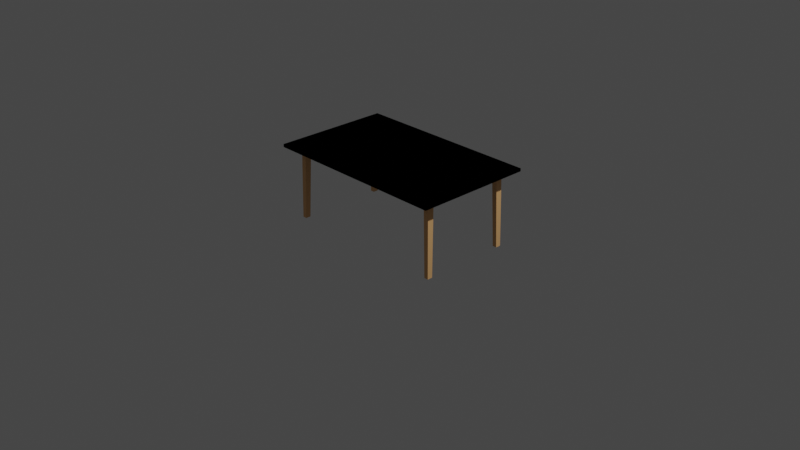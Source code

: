# Source: Table_2.blend  (saved by Blender 3.5.10; exported with 4.5.12 LTS)
import bpy
from mathutils import Matrix  # noqa: F401  (used for matrix-valued properties, if any)

bpy.ops.wm.read_factory_settings(use_empty=True)
scene = bpy.context.scene
scene.name = 'Scene'

# ---- collections
col_collection = bpy.data.collections.new('Collection'); scene.collection.children.link(col_collection)

# ---- materials (node trees are filled in below, after node groups)
mat_table = bpy.data.materials.new('Table')
mat_table.use_transparent_shadow = False
mat_feet = bpy.data.materials.new('Feet')
mat_feet.use_transparent_shadow = False

# ---- material node trees
mat_table.use_nodes = True; mat_table.node_tree.nodes.clear()
_N = mat_table.node_tree.nodes; _L = mat_table.node_tree.links
n0 = _N.new('ShaderNodeBsdfPrincipled'); n0.name = 'Principled BSDF'; n0.location = (10, 300)
n0.distribution = 'GGX'
n0.subsurface_method = 'RANDOM_WALK_SKIN'
n0.inputs[0].default_value = (0.5382, 0.5382, 0.5382, 1.0)
n0.inputs[3].default_value = 1.45
n0.inputs[27].default_value = (0.0, 0.0, 0.0, 1.0)
n0.inputs[28].default_value = 1.0
n1 = _N.new('ShaderNodeOutputMaterial'); n1.name = 'Material Output'; n1.location = (300, 300)
_L.new(n0.outputs[0], n1.inputs[0])
n1.is_active_output = True
mat_feet.use_nodes = True; mat_feet.node_tree.nodes.clear()
_N = mat_feet.node_tree.nodes; _L = mat_feet.node_tree.links
n0 = _N.new('ShaderNodeBsdfPrincipled'); n0.name = 'Principled BSDF'; n0.location = (10, 300)
n0.distribution = 'GGX'
n0.subsurface_method = 'RANDOM_WALK_SKIN'
n0.inputs[0].default_value = (0.8, 0.4447, 0.1847, 1.0)
n0.inputs[3].default_value = 1.45
n0.inputs[27].default_value = (0.0, 0.0, 0.0, 1.0)
n0.inputs[28].default_value = 1.0
n1 = _N.new('ShaderNodeOutputMaterial'); n1.name = 'Material Output'; n1.location = (300, 300)
_L.new(n0.outputs[0], n1.inputs[0])
n1.is_active_output = True

# ---- world
world_world = bpy.data.worlds.new('World'); scene.world = world_world
world_world.use_nodes = True; world_world.node_tree.nodes.clear()
_N = world_world.node_tree.nodes; _L = world_world.node_tree.links
n0 = _N.new('ShaderNodeOutputWorld'); n0.name = 'World Output'; n0.location = (300, 300)
n1 = _N.new('ShaderNodeBackground'); n1.name = 'Background'; n1.location = (10, 300)
n1.inputs[0].default_value = (0.05088, 0.05088, 0.05088, 1.0)
_L.new(n1.outputs[0], n0.inputs[0])
n0.is_active_output = True
world_world.color = (0.05088, 0.05088, 0.05088)
world_world.use_sun_shadow = False
world_world.sun_shadow_jitter_overblur = 0.0

# ---- cameras
cam_camera = bpy.data.cameras.new('Camera')
cam_camera.clip_end = 100.0
cam_camera.ortho_scale = 7.314

# ---- lights
light_light = bpy.data.lights.new('Light', 'POINT')
light_light.transmission_factor = 0.0
light_light.energy = 1000.0
light_light.shadow_soft_size = 0.1
light_light.shadow_maximum_resolution = 0.006
light_light.use_absolute_resolution = True

# ---- meshes
me_cube_001 = bpy.data.meshes.new('Cube.001')
me_cube_001.from_pydata([(-0.8805, -0.4607, 0.6576), (-1.024, -0.64, 0.6897), (-0.8805, 0.4607, 0.6576), (-1.024, 0.64, 0.6897), (0.8805, -0.4607, 0.6576), (1.024, -0.64, 0.6897), (0.8805, 0.4607, 0.6576), (1.024, 0.64, 0.6897), (-1.024, 0.64, 0.6897), (-1.024, 0.64, 0.6576), (1.024, 0.64, 0.6576), (1.024, 0.64, 0.6897), (1.024, 0.64, 0.6897), (1.024, 0.64, 0.6576), (1.024, -0.64, 0.6576), (1.024, -0.64, 0.6897), (-1.024, 0.64, 0.6576), (-1.024, -0.64, 0.6576), (1.024, 0.64, 0.6576), (1.024, -0.64, 0.6576), (0.8805, 0.4607, 0.6522), (0.8522, 0.4252, 0.6399), (0.8522, 0.4252, 0.6754), (0.8522, 0.4961, 0.6399), (0.8522, 0.4961, 0.6754), (0.9089, 0.4252, 0.6399), (0.9089, 0.4252, 0.6754), (0.9089, 0.4961, 0.6399), (0.9089, 0.4961, 0.6754), (0.8791, 0.503, -0.1367), (0.8791, 0.4463, -0.1367), (0.9244, 0.503, -0.1367), (0.9244, 0.4463, -0.1367), (-1.024, -0.64, 0.6932), (1.024, 0.64, 0.6932), (1.024, -0.64, 0.6932), (0.8805, -0.4607, 0.6576), (1.024, -0.64, 0.6897), (0.8805, 0.4607, 0.6576), (1.024, 0.64, 0.6897), (-0.8805, -0.4607, 0.6576), (-1.024, -0.64, 0.6897), (-0.8805, 0.4607, 0.6576), (-1.024, 0.64, 0.6897), (1.024, 0.64, 0.6897), (1.024, 0.64, 0.6576), (-1.024, 0.64, 0.6576), (-1.024, 0.64, 0.6897), (-1.024, 0.64, 0.6897), (-1.024, 0.64, 0.6576), (-1.024, -0.64, 0.6576), (-1.024, -0.64, 0.6897), (1.024, 0.64, 0.6576), (1.024, -0.64, 0.6576), (-1.024, 0.64, 0.6576), (-1.024, -0.64, 0.6576), (-0.8805, 0.4607, 0.6522), (-0.8522, 0.4252, 0.6399), (-0.8522, 0.4252, 0.6754), (-0.8522, 0.4961, 0.6399), (-0.8522, 0.4961, 0.6754), (-0.9089, 0.4252, 0.6399), (-0.9089, 0.4252, 0.6754), (-0.9089, 0.4961, 0.6399), (-0.9089, 0.4961, 0.6754), (-0.8791, 0.503, -0.1367), (-0.8791, 0.4463, -0.1367), (-0.9244, 0.503, -0.1367), (-0.9244, 0.4463, -0.1367), (1.024, -0.64, 0.6932), (-1.024, 0.64, 0.6932), (-1.024, -0.64, 0.6932), (-0.8805, 0.4607, 0.6576), (-1.024, 0.64, 0.6897), (-0.8805, -0.4607, 0.6576), (-1.024, -0.64, 0.6897), (0.8805, 0.4607, 0.6576), (1.024, 0.64, 0.6897), (0.8805, -0.4607, 0.6576), (1.024, -0.64, 0.6897), (-1.024, -0.64, 0.6897), (-1.024, -0.64, 0.6576), (1.024, -0.64, 0.6576), (1.024, -0.64, 0.6897), (1.024, -0.64, 0.6897), (1.024, -0.64, 0.6576), (1.024, 0.64, 0.6576), (1.024, 0.64, 0.6897), (-1.024, -0.64, 0.6576), (-1.024, 0.64, 0.6576), (1.024, -0.64, 0.6576), (1.024, 0.64, 0.6576), (0.8805, -0.4607, 0.6522), (0.8522, -0.4252, 0.6399), (0.8522, -0.4252, 0.6754), (0.8522, -0.4961, 0.6399), (0.8522, -0.4961, 0.6754), (0.9089, -0.4252, 0.6399), (0.9089, -0.4252, 0.6754), (0.9089, -0.4961, 0.6399), (0.9089, -0.4961, 0.6754), (0.8791, -0.503, -0.1367), (0.8791, -0.4463, -0.1367), (0.9244, -0.503, -0.1367), (0.9244, -0.4463, -0.1367), (-1.024, 0.64, 0.6932), (1.024, -0.64, 0.6932), (1.024, 0.64, 0.6932), (0.8805, 0.4607, 0.6576), (1.024, 0.64, 0.6897), (0.8805, -0.4607, 0.6576), (1.024, -0.64, 0.6897), (-0.8805, 0.4607, 0.6576), (-1.024, 0.64, 0.6897), (-0.8805, -0.4607, 0.6576), (-1.024, -0.64, 0.6897), (1.024, -0.64, 0.6897), (1.024, -0.64, 0.6576), (-1.024, -0.64, 0.6576), (-1.024, -0.64, 0.6897), (-1.024, -0.64, 0.6897), (-1.024, -0.64, 0.6576), (-1.024, 0.64, 0.6576), (-1.024, 0.64, 0.6897), (1.024, -0.64, 0.6576), (1.024, 0.64, 0.6576), (-1.024, -0.64, 0.6576), (-1.024, 0.64, 0.6576), (-0.8805, -0.4607, 0.6522), (-0.8522, -0.4252, 0.6399), (-0.8522, -0.4252, 0.6754), (-0.8522, -0.4961, 0.6399), (-0.8522, -0.4961, 0.6754), (-0.9089, -0.4252, 0.6399), (-0.9089, -0.4252, 0.6754), (-0.9089, -0.4961, 0.6399), (-0.9089, -0.4961, 0.6754), (-0.8791, -0.503, -0.1367), (-0.8791, -0.4463, -0.1367), (-0.9244, -0.503, -0.1367), (-0.9244, -0.4463, -0.1367), (1.024, 0.64, 0.6932), (-1.024, -0.64, 0.6932), (-1.024, 0.64, 0.6932)], [(6, 20), (7, 34), (35, 5), (1, 33), (42, 56), (43, 70), (71, 41), (37, 69), (78, 92), (79, 106), (107, 77), (73, 105), (114, 128), (115, 142), (143, 113), (109, 141)], [(17, 1, 3, 16), (3, 7, 11, 8), (7, 5, 15, 12), (19, 5, 1, 17), (2, 6, 4, 0), (9, 8, 11, 10), (16, 3, 8, 9), (7, 18, 10, 11), (18, 16, 9, 10), (13, 12, 15, 14), (18, 7, 12, 13), (5, 19, 14, 15), (19, 18, 13, 14), (2, 0, 17, 16), (6, 2, 16, 18), (4, 6, 18, 19), (0, 4, 19, 17), (21, 22, 24, 23), (23, 24, 28, 27), (27, 28, 26, 25), (25, 26, 22, 21), (21, 23, 29, 30), (28, 24, 22, 26), (29, 31, 32, 30), (27, 25, 32, 31), (25, 21, 30, 32), (23, 27, 31, 29), (3, 1, 15, 12), (53, 52, 39, 37), (39, 44, 47, 43), (43, 48, 51, 41), (55, 53, 37, 41), (38, 36, 40, 42), (45, 46, 47, 44), (52, 45, 44, 39), (43, 47, 46, 54), (54, 46, 45, 52), (49, 50, 51, 48), (54, 49, 48, 43), (41, 51, 50, 55), (55, 50, 49, 54), (38, 52, 53, 36), (42, 54, 52, 38), (40, 55, 54, 42), (36, 53, 55, 40), (57, 59, 60, 58), (59, 63, 64, 60), (63, 61, 62, 64), (61, 57, 58, 62), (57, 66, 65, 59), (64, 62, 58, 60), (65, 66, 68, 67), (63, 67, 68, 61), (61, 68, 66, 57), (59, 65, 67, 63), (39, 48, 51, 37), (89, 88, 75, 73), (75, 80, 83, 79), (79, 84, 87, 77), (91, 89, 73, 77), (74, 72, 76, 78), (81, 82, 83, 80), (88, 81, 80, 75), (79, 83, 82, 90), (90, 82, 81, 88), (85, 86, 87, 84), (90, 85, 84, 79), (77, 87, 86, 91), (91, 86, 85, 90), (74, 88, 89, 72), (78, 90, 88, 74), (76, 91, 90, 78), (72, 89, 91, 76), (93, 95, 96, 94), (95, 99, 100, 96), (99, 97, 98, 100), (97, 93, 94, 98), (93, 102, 101, 95), (100, 98, 94, 96), (101, 102, 104, 103), (99, 103, 104, 97), (97, 104, 102, 93), (95, 101, 103, 99), (75, 84, 87, 73), (125, 109, 111, 124), (111, 115, 119, 116), (115, 113, 123, 120), (127, 113, 109, 125), (110, 114, 112, 108), (117, 116, 119, 118), (124, 111, 116, 117), (115, 126, 118, 119), (126, 124, 117, 118), (121, 120, 123, 122), (126, 115, 120, 121), (113, 127, 122, 123), (127, 126, 121, 122), (110, 108, 125, 124), (114, 110, 124, 126), (112, 114, 126, 127), (108, 112, 127, 125), (129, 130, 132, 131), (131, 132, 136, 135), (135, 136, 134, 133), (133, 134, 130, 129), (129, 131, 137, 138), (136, 132, 130, 134), (137, 139, 140, 138), (135, 133, 140, 139), (133, 129, 138, 140), (131, 135, 139, 137), (111, 109, 123, 120)])
me_cube_001.polygons.foreach_set('material_index', [0, 1, 1, 0, 0, 0, 1, 1, 1, 0, 1, 1, 1, 0, 0, 0, 0, 1, 1, 1, 1, 1, 1, 1, 1, 1, 1, 0, 0, 1, 1, 0, 0, 0, 1, 1, 1, 0, 1, 1, 1, 0, 0, 0, 0, 1, 1, 1, 1, 1, 1, 1, 1, 1, 1, 0, 0, 1, 1, 0, 0, 0, 1, 1, 1, 0, 1, 1, 1, 0, 0, 0, 0, 1, 1, 1, 1, 1, 1, 1, 1, 1, 1, 0, 0, 1, 1, 0, 0, 0, 1, 1, 1, 0, 1, 1, 1, 0, 0, 0, 0, 1, 1, 1, 1, 1, 1, 1, 1, 1, 1, 0])
_uv = me_cube_001.uv_layers.new(name='UVMap')
_uv.uv.foreach_set('vector', [0.375, 0.0, 0.625, 0.0, 0.625, 0.25, 0.375, 0.25, 0.875, 0.5, 0.625, 0.5, 0.625, 0.5, 0.875, 0.5, 0.625, 0.5, 0.625, 0.75, 0.625, 0.75, 0.625, 0.5, 0.375, 0.75, 0.625, 0.75, 0.625, 1.0, 0.375, 1.0, 0.1425, 0.535, 0.3575, 0.535, 0.3575, 0.715, 0.1425, 0.715, 0.375, 0.25, 0.625, 0.25, 0.625, 0.5, 0.375, 0.5, 0.0, 0.0, 0.0, 0.0, 0.0, 0.0, 0.0, 0.0, 0.0, 0.0, 0.0, 0.0, 0.0, 0.0, 0.0, 0.0, 0.375, 0.5, 0.125, 0.5, 0.125, 0.5, 0.375, 0.5, 0.375, 0.5, 0.625, 0.5, 0.625, 0.75, 0.375, 0.75, 0.0, 0.0, 0.0, 0.0, 0.0, 0.0, 0.0, 0.0, 0.0, 0.0, 0.0, 0.0, 0.0, 0.0, 0.0, 0.0, 0.375, 0.75, 0.375, 0.5, 0.375, 0.5, 0.375, 0.75, 0.1425, 0.535, 0.1425, 0.715, 0.125, 0.75, 0.125, 0.5, 0.3575, 0.535, 0.1425, 0.535, 0.125, 0.5, 0.375, 0.5, 0.3575, 0.715, 0.3575, 0.535, 0.375, 0.5, 0.375, 0.75, 0.1425, 0.715, 0.3575, 0.715, 0.375, 0.75, 0.125, 0.75, 0.375, 0.0, 0.625, 0.0, 0.625, 0.25, 0.375, 0.25, 0.375, 0.25, 0.625, 0.25, 0.625, 0.5, 0.375, 0.5, 0.375, 0.5, 0.625, 0.5, 0.625, 0.75, 0.375, 0.75, 0.375, 0.75, 0.625, 0.75, 0.625, 1.0, 0.375, 1.0, 0.375, 0.0, 0.375, 0.25, 0.375, 0.25, 0.375, 0.0, 0.625, 0.5, 0.875, 0.5, 0.875, 0.75, 0.625, 0.75, 0.125, 0.5, 0.375, 0.5, 0.375, 0.75, 0.125, 0.75, 0.375, 0.5, 0.375, 0.75, 0.375, 0.75, 0.375, 0.5, 0.375, 0.75, 0.375, 1.0, 0.375, 1.0, 0.375, 0.75, 0.375, 0.25, 0.375, 0.5, 0.375, 0.5, 0.375, 0.25, 0.625, 0.25, 0.625, 0.0, 0.625, 0.75, 0.625, 0.5, 0.375, 0.0, 0.375, 0.25, 0.625, 0.25, 0.625, 0.0, 0.875, 0.5, 0.875, 0.5, 0.625, 0.5, 0.625, 0.5, 0.625, 0.5, 0.625, 0.5, 0.625, 0.75, 0.625, 0.75, 0.375, 0.75, 0.375, 1.0, 0.625, 1.0, 0.625, 0.75, 0.1425, 0.535, 0.1425, 0.715, 0.3575, 0.715, 0.3575, 0.535, 0.375, 0.25, 0.375, 0.5, 0.625, 0.5, 0.625, 0.25, 0.0, 0.0, 0.0, 0.0, 0.0, 0.0, 0.0, 0.0, 0.0, 0.0, 0.0, 0.0, 0.0, 0.0, 0.0, 0.0, 0.375, 0.5, 0.375, 0.5, 0.125, 0.5, 0.125, 0.5, 0.375, 0.5, 0.375, 0.75, 0.625, 0.75, 0.625, 0.5, 0.0, 0.0, 0.0, 0.0, 0.0, 0.0, 0.0, 0.0, 0.0, 0.0, 0.0, 0.0, 0.0, 0.0, 0.0, 0.0, 0.375, 0.75, 0.375, 0.75, 0.375, 0.5, 0.375, 0.5, 0.1425, 0.535, 0.125, 0.5, 0.125, 0.75, 0.1425, 0.715, 0.3575, 0.535, 0.375, 0.5, 0.125, 0.5, 0.1425, 0.535, 0.3575, 0.715, 0.375, 0.75, 0.375, 0.5, 0.3575, 0.535, 0.1425, 0.715, 0.125, 0.75, 0.375, 0.75, 0.3575, 0.715, 0.375, 0.0, 0.375, 0.25, 0.625, 0.25, 0.625, 0.0, 0.375, 0.25, 0.375, 0.5, 0.625, 0.5, 0.625, 0.25, 0.375, 0.5, 0.375, 0.75, 0.625, 0.75, 0.625, 0.5, 0.375, 0.75, 0.375, 1.0, 0.625, 1.0, 0.625, 0.75, 0.375, 0.0, 0.375, 0.0, 0.375, 0.25, 0.375, 0.25, 0.625, 0.5, 0.625, 0.75, 0.875, 0.75, 0.875, 0.5, 0.125, 0.5, 0.125, 0.75, 0.375, 0.75, 0.375, 0.5, 0.375, 0.5, 0.375, 0.5, 0.375, 0.75, 0.375, 0.75, 0.375, 0.75, 0.375, 0.75, 0.375, 1.0, 0.375, 1.0, 0.375, 0.25, 0.375, 0.25, 0.375, 0.5, 0.375, 0.5, 0.625, 0.25, 0.625, 0.5, 0.625, 0.75, 0.625, 0.0, 0.375, 0.0, 0.375, 0.25, 0.625, 0.25, 0.625, 0.0, 0.875, 0.5, 0.875, 0.5, 0.625, 0.5, 0.625, 0.5, 0.625, 0.5, 0.625, 0.5, 0.625, 0.75, 0.625, 0.75, 0.375, 0.75, 0.375, 1.0, 0.625, 1.0, 0.625, 0.75, 0.1425, 0.535, 0.1425, 0.715, 0.3575, 0.715, 0.3575, 0.535, 0.375, 0.25, 0.375, 0.5, 0.625, 0.5, 0.625, 0.25, 0.0, 0.0, 0.0, 0.0, 0.0, 0.0, 0.0, 0.0, 0.0, 0.0, 0.0, 0.0, 0.0, 0.0, 0.0, 0.0, 0.375, 0.5, 0.375, 0.5, 0.125, 0.5, 0.125, 0.5, 0.375, 0.5, 0.375, 0.75, 0.625, 0.75, 0.625, 0.5, 0.0, 0.0, 0.0, 0.0, 0.0, 0.0, 0.0, 0.0, 0.0, 0.0, 0.0, 0.0, 0.0, 0.0, 0.0, 0.0, 0.375, 0.75, 0.375, 0.75, 0.375, 0.5, 0.375, 0.5, 0.1425, 0.535, 0.125, 0.5, 0.125, 0.75, 0.1425, 0.715, 0.3575, 0.535, 0.375, 0.5, 0.125, 0.5, 0.1425, 0.535, 0.3575, 0.715, 0.375, 0.75, 0.375, 0.5, 0.3575, 0.535, 0.1425, 0.715, 0.125, 0.75, 0.375, 0.75, 0.3575, 0.715, 0.375, 0.0, 0.375, 0.25, 0.625, 0.25, 0.625, 0.0, 0.375, 0.25, 0.375, 0.5, 0.625, 0.5, 0.625, 0.25, 0.375, 0.5, 0.375, 0.75, 0.625, 0.75, 0.625, 0.5, 0.375, 0.75, 0.375, 1.0, 0.625, 1.0, 0.625, 0.75, 0.375, 0.0, 0.375, 0.0, 0.375, 0.25, 0.375, 0.25, 0.625, 0.5, 0.625, 0.75, 0.875, 0.75, 0.875, 0.5, 0.125, 0.5, 0.125, 0.75, 0.375, 0.75, 0.375, 0.5, 0.375, 0.5, 0.375, 0.5, 0.375, 0.75, 0.375, 0.75, 0.375, 0.75, 0.375, 0.75, 0.375, 1.0, 0.375, 1.0, 0.375, 0.25, 0.375, 0.25, 0.375, 0.5, 0.375, 0.5, 0.625, 0.25, 0.625, 0.5, 0.625, 0.75, 0.625, 0.0, 0.375, 0.0, 0.625, 0.0, 0.625, 0.25, 0.375, 0.25, 0.875, 0.5, 0.625, 0.5, 0.625, 0.5, 0.875, 0.5, 0.625, 0.5, 0.625, 0.75, 0.625, 0.75, 0.625, 0.5, 0.375, 0.75, 0.625, 0.75, 0.625, 1.0, 0.375, 1.0, 0.1425, 0.535, 0.3575, 0.535, 0.3575, 0.715, 0.1425, 0.715, 0.375, 0.25, 0.625, 0.25, 0.625, 0.5, 0.375, 0.5, 0.0, 0.0, 0.0, 0.0, 0.0, 0.0, 0.0, 0.0, 0.0, 0.0, 0.0, 0.0, 0.0, 0.0, 0.0, 0.0, 0.375, 0.5, 0.125, 0.5, 0.125, 0.5, 0.375, 0.5, 0.375, 0.5, 0.625, 0.5, 0.625, 0.75, 0.375, 0.75, 0.0, 0.0, 0.0, 0.0, 0.0, 0.0, 0.0, 0.0, 0.0, 0.0, 0.0, 0.0, 0.0, 0.0, 0.0, 0.0, 0.375, 0.75, 0.375, 0.5, 0.375, 0.5, 0.375, 0.75, 0.1425, 0.535, 0.1425, 0.715, 0.125, 0.75, 0.125, 0.5, 0.3575, 0.535, 0.1425, 0.535, 0.125, 0.5, 0.375, 0.5, 0.3575, 0.715, 0.3575, 0.535, 0.375, 0.5, 0.375, 0.75, 0.1425, 0.715, 0.3575, 0.715, 0.375, 0.75, 0.125, 0.75, 0.375, 0.0, 0.625, 0.0, 0.625, 0.25, 0.375, 0.25, 0.375, 0.25, 0.625, 0.25, 0.625, 0.5, 0.375, 0.5, 0.375, 0.5, 0.625, 0.5, 0.625, 0.75, 0.375, 0.75, 0.375, 0.75, 0.625, 0.75, 0.625, 1.0, 0.375, 1.0, 0.375, 0.0, 0.375, 0.25, 0.375, 0.25, 0.375, 0.0, 0.625, 0.5, 0.875, 0.5, 0.875, 0.75, 0.625, 0.75, 0.125, 0.5, 0.375, 0.5, 0.375, 0.75, 0.125, 0.75, 0.375, 0.5, 0.375, 0.75, 0.375, 0.75, 0.375, 0.5, 0.375, 0.75, 0.375, 1.0, 0.375, 1.0, 0.375, 0.75, 0.375, 0.25, 0.375, 0.5, 0.375, 0.5, 0.375, 0.25, 0.625, 0.25, 0.625, 0.0, 0.625, 0.75, 0.625, 0.5])
me_cube_001.materials.append(mat_table)
me_cube_001.materials.append(mat_feet)
me_cube_001.update()

# ---- objects
ob_light = bpy.data.objects.new('Light', light_light)
ob_camera = bpy.data.objects.new('Camera', cam_camera)
ob_cube = bpy.data.objects.new('Cube', me_cube_001)

# ---- transforms, parenting, visibility, modifiers, constraints
ob_light.location = (4.076, 1.005, 5.904)
ob_light.rotation_euler = (0.6503, 0.05522, 1.866)
ob_light.lock_rotations_4d = False
ob_light.empty_display_type = 'ARROWS'
ob_light.color = (0.0, 0.0, 0.0, 0.0)
ob_light.lineart.crease_threshold = 0.0
ob_camera.location = (7.359, -6.926, 4.958)
ob_camera.rotation_euler = (1.109, 0.0, 0.8149)
ob_camera.lock_rotations_4d = False
ob_camera.empty_display_type = 'ARROWS'
ob_camera.color = (0.0, 0.0, 0.0, 0.0)
ob_camera.display_type = 'WIRE'
ob_camera.lineart.crease_threshold = 0.0
ob_cube.location = (0.0, 0.0, 0.0)

# ---- collection membership
col_collection.objects.link(ob_light)
col_collection.objects.link(ob_camera)
col_collection.objects.link(ob_cube)

# ---- scene / render settings (as saved in the file)
scene.camera = ob_camera
scene.frame_start = 1; scene.frame_end = 250; scene.frame_set(1)
scene.render.engine = 'BLENDER_EEVEE_NEXT'
scene.cycles.sampling_pattern = 'TABULATED_SOBOL'
scene.view_settings.view_transform = 'Filmic'
bpy.context.view_layer.update()
